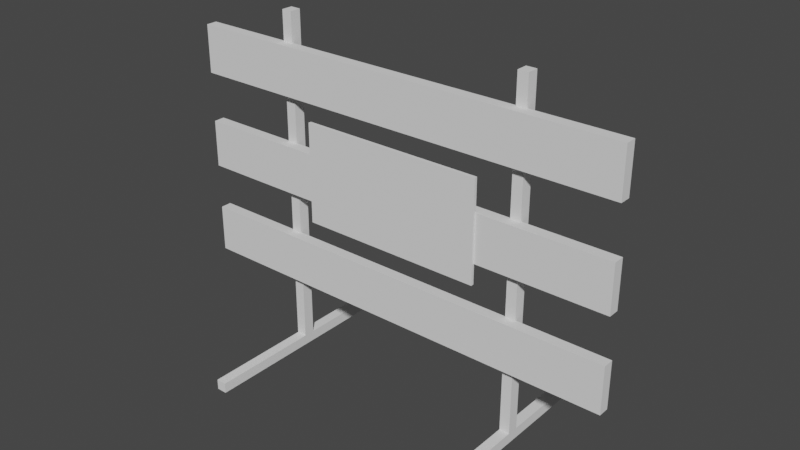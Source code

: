 # Source: Road_Closed_Sign.blend  (saved by Blender 3.6.13; exported with 4.5.12 LTS)
import bpy
from mathutils import Matrix  # noqa: F401  (used for matrix-valued properties, if any)

bpy.ops.wm.read_factory_settings(use_empty=True)
scene = bpy.context.scene
scene.name = 'Scene'

# ---- collections
col_collection = bpy.data.collections.new('Collection'); scene.collection.children.link(col_collection)

# ---- world
world_world = bpy.data.worlds.new('World'); scene.world = world_world
world_world.use_nodes = True; world_world.node_tree.nodes.clear()
_N = world_world.node_tree.nodes; _L = world_world.node_tree.links
n0 = _N.new('ShaderNodeOutputWorld'); n0.name = 'World Output'; n0.location = (300, 300)
n1 = _N.new('ShaderNodeBackground'); n1.name = 'Background'; n1.location = (10, 300)
n1.inputs[0].default_value = (0.05088, 0.05088, 0.05088, 1.0)
_L.new(n1.outputs[0], n0.inputs[0])
n0.is_active_output = True
world_world.color = (0.05088, 0.05088, 0.05088)
world_world.use_sun_shadow = False
world_world.sun_shadow_jitter_overblur = 0.0

# ---- meshes
me_cube_001 = bpy.data.meshes.new('Cube.001')
me_cube_001.from_pydata([(1.963, -1.882, -0.08434), (1.963, -1.882, 0.08434), (1.963, 1.882, -0.08434), (1.963, 1.882, 0.08434), (2.132, -1.882, -0.08434), (2.132, -1.882, 0.08434), (2.132, 1.882, -0.08434), (2.132, 1.882, 0.08434), (1.963, 0.09185, -0.08434), (1.963, -0.09185, -0.08434), (1.963, -0.09185, 0.08434), (1.963, 0.09185, 0.08434), (2.132, -0.09185, -0.08434), (2.132, 0.09185, -0.08434), (2.132, 0.09185, 0.08434), (2.132, -0.09185, 0.08434), (1.963, -0.09185, 5.587), (1.963, 0.09185, 5.587), (2.132, 0.09185, 5.587), (2.132, -0.09185, 5.587), (3.632, -0.2455, 1.222), (3.632, -0.2455, 1.998), (3.632, -0.06588, 1.222), (3.632, -0.06588, 1.998), (3.632, -0.2455, 2.747), (3.632, -0.2455, 3.523), (3.632, -0.06588, 2.747), (3.632, -0.06588, 3.523), (3.632, -0.2455, 4.331), (3.632, -0.2455, 5.107), (3.632, -0.06588, 4.331), (3.632, -0.06588, 5.107), (-1.963, -1.882, -0.08434), (-1.963, -1.882, 0.08434), (-1.963, 1.882, -0.08434), (-1.963, 1.882, 0.08434), (-2.132, -1.882, -0.08434), (-2.132, -1.882, 0.08434), (-2.132, 1.882, -0.08434), (-2.132, 1.882, 0.08434), (-1.963, 0.09185, -0.08434), (-1.963, -0.09185, -0.08434), (-1.963, -0.09185, 0.08434), (-1.963, 0.09185, 0.08434), (-2.132, -0.09185, -0.08434), (-2.132, 0.09185, -0.08434), (-2.132, 0.09185, 0.08434), (-2.132, -0.09185, 0.08434), (-1.963, -0.09185, 5.587), (-1.963, 0.09185, 5.587), (-2.132, 0.09185, 5.587), (-2.132, -0.09185, 5.587), (-3.632, -0.2455, 1.222), (-3.632, -0.2455, 1.998), (-3.632, -0.06588, 1.222), (-3.632, -0.06588, 1.998), (-3.632, -0.2455, 2.747), (-3.632, -0.2455, 3.523), (-3.632, -0.06588, 2.747), (-3.632, -0.06588, 3.523), (-3.632, -0.2455, 4.331), (-3.632, -0.2455, 5.107), (-3.632, -0.06588, 4.331), (-3.632, -0.06588, 5.107)], [], [(8, 11, 3, 2), (2, 3, 7, 6), (12, 15, 5, 4), (4, 5, 1, 0), (9, 12, 4, 0), (15, 10, 1, 5), (7, 3, 11, 14), (14, 11, 17, 18), (2, 6, 13, 8), (8, 13, 12, 9), (6, 7, 14, 13), (13, 14, 15, 12), (0, 1, 10, 9), (9, 10, 11, 8), (18, 17, 16, 19), (10, 15, 19, 16), (15, 14, 18, 19), (11, 10, 16, 17), (22, 23, 21, 20), (26, 27, 25, 24), (30, 31, 29, 28), (40, 34, 35, 43), (34, 38, 39, 35), (44, 36, 37, 47), (36, 32, 33, 37), (41, 32, 36, 44), (47, 37, 33, 42), (39, 46, 43, 35), (46, 50, 49, 43), (34, 40, 45, 38), (40, 41, 44, 45), (38, 45, 46, 39), (45, 44, 47, 46), (32, 41, 42, 33), (41, 40, 43, 42), (50, 51, 48, 49), (42, 48, 51, 47), (47, 51, 50, 46), (43, 49, 48, 42), (54, 52, 53, 55), (58, 56, 57, 59), (62, 60, 61, 63), (22, 54, 55, 23), (20, 21, 53, 52), (21, 23, 55, 53), (22, 20, 52, 54), (26, 58, 59, 27), (25, 27, 59, 57), (26, 24, 56, 58), (24, 25, 57, 56), (30, 62, 63, 31), (29, 31, 63, 61), (30, 28, 60, 62), (28, 29, 61, 60)])
_uv = me_cube_001.uv_layers.new(name='UVMap')
_uv.uv.foreach_set('vector', [0.375, 0.1667, 0.625, 0.1667, 0.625, 0.25, 0.375, 0.25, 0.375, 0.25, 0.625, 0.25, 0.625, 0.5, 0.375, 0.5, 0.375, 0.6667, 0.625, 0.6667, 0.625, 0.75, 0.375, 0.75, 0.375, 0.75, 0.625, 0.75, 0.625, 1.0, 0.375, 1.0, 0.125, 0.6667, 0.375, 0.6667, 0.375, 0.75, 0.125, 0.75, 0.625, 0.6667, 0.875, 0.6667, 0.875, 0.75, 0.625, 0.75, 0.625, 0.5, 0.875, 0.5, 0.875, 0.5833, 0.625, 0.5833, 0.625, 0.5833, 0.875, 0.5833, 0.875, 0.5833, 0.625, 0.5833, 0.125, 0.5, 0.375, 0.5, 0.375, 0.5833, 0.125, 0.5833, 0.125, 0.5833, 0.375, 0.5833, 0.375, 0.6667, 0.125, 0.6667, 0.375, 0.5, 0.625, 0.5, 0.625, 0.5833, 0.375, 0.5833, 0.375, 0.5833, 0.625, 0.5833, 0.625, 0.6667, 0.375, 0.6667, 0.375, 0.0, 0.625, 0.0, 0.625, 0.08333, 0.375, 0.08333, 0.375, 0.08333, 0.625, 0.08333, 0.625, 0.1667, 0.375, 0.1667, 0.625, 0.5833, 0.875, 0.5833, 0.875, 0.6667, 0.625, 0.6667, 0.875, 0.6667, 0.625, 0.6667, 0.625, 0.6667, 0.875, 0.6667, 0.625, 0.6667, 0.625, 0.5833, 0.625, 0.5833, 0.625, 0.6667, 0.625, 0.1667, 0.625, 0.08333, 0.625, 0.08333, 0.625, 0.1667, 0.375, 0.5, 0.625, 0.5, 0.625, 0.75, 0.375, 0.75, 0.375, 0.5, 0.625, 0.5, 0.625, 0.75, 0.375, 0.75, 0.375, 0.5, 0.625, 0.5, 0.625, 0.75, 0.375, 0.75, 0.375, 0.1667, 0.375, 0.25, 0.625, 0.25, 0.625, 0.1667, 0.375, 0.25, 0.375, 0.5, 0.625, 0.5, 0.625, 0.25, 0.375, 0.6667, 0.375, 0.75, 0.625, 0.75, 0.625, 0.6667, 0.375, 0.75, 0.375, 1.0, 0.625, 1.0, 0.625, 0.75, 0.125, 0.6667, 0.125, 0.75, 0.375, 0.75, 0.375, 0.6667, 0.625, 0.6667, 0.625, 0.75, 0.875, 0.75, 0.875, 0.6667, 0.625, 0.5, 0.625, 0.5833, 0.875, 0.5833, 0.875, 0.5, 0.625, 0.5833, 0.625, 0.5833, 0.875, 0.5833, 0.875, 0.5833, 0.125, 0.5, 0.125, 0.5833, 0.375, 0.5833, 0.375, 0.5, 0.125, 0.5833, 0.125, 0.6667, 0.375, 0.6667, 0.375, 0.5833, 0.375, 0.5, 0.375, 0.5833, 0.625, 0.5833, 0.625, 0.5, 0.375, 0.5833, 0.375, 0.6667, 0.625, 0.6667, 0.625, 0.5833, 0.375, 0.0, 0.375, 0.08333, 0.625, 0.08333, 0.625, 0.0, 0.375, 0.08333, 0.375, 0.1667, 0.625, 0.1667, 0.625, 0.08333, 0.625, 0.5833, 0.625, 0.6667, 0.875, 0.6667, 0.875, 0.5833, 0.875, 0.6667, 0.875, 0.6667, 0.625, 0.6667, 0.625, 0.6667, 0.625, 0.6667, 0.625, 0.6667, 0.625, 0.5833, 0.625, 0.5833, 0.625, 0.1667, 0.625, 0.1667, 0.625, 0.08333, 0.625, 0.08333, 0.375, 0.5, 0.375, 0.75, 0.625, 0.75, 0.625, 0.5, 0.375, 0.5, 0.375, 0.75, 0.625, 0.75, 0.625, 0.5, 0.375, 0.5, 0.375, 0.75, 0.625, 0.75, 0.625, 0.5, 0.375, 0.5, 0.375, 0.5, 0.625, 0.5, 0.625, 0.5, 0.375, 0.75, 0.625, 0.75, 0.625, 0.75, 0.375, 0.75, 0.625, 0.75, 0.625, 0.5, 0.625, 0.5, 0.625, 0.75, 0.375, 0.5, 0.375, 0.75, 0.375, 0.75, 0.375, 0.5, 0.375, 0.5, 0.375, 0.5, 0.625, 0.5, 0.625, 0.5, 0.625, 0.75, 0.625, 0.5, 0.625, 0.5, 0.625, 0.75, 0.375, 0.5, 0.375, 0.75, 0.375, 0.75, 0.375, 0.5, 0.375, 0.75, 0.625, 0.75, 0.625, 0.75, 0.375, 0.75, 0.375, 0.5, 0.375, 0.5, 0.625, 0.5, 0.625, 0.5, 0.625, 0.75, 0.625, 0.5, 0.625, 0.5, 0.625, 0.75, 0.375, 0.5, 0.375, 0.75, 0.375, 0.75, 0.375, 0.5, 0.375, 0.75, 0.625, 0.75, 0.625, 0.75, 0.375, 0.75])
me_cube_001.update()
me_cube_002 = bpy.data.meshes.new('Cube.002')
me_cube_002.from_pydata([(-1.507, -0.2803, 2.416), (-1.507, -0.2803, 4.048), (-1.507, -0.2313, 2.416), (-1.507, -0.2313, 4.048), (1.507, -0.2803, 2.416), (1.507, -0.2803, 4.048), (1.507, -0.2313, 2.416), (1.507, -0.2313, 4.048)], [], [(0, 1, 3, 2), (2, 3, 7, 6), (6, 7, 5, 4), (4, 5, 1, 0), (2, 6, 4, 0), (7, 3, 1, 5)])
_uv = me_cube_002.uv_layers.new(name='UVMap')
_uv.uv.foreach_set('vector', [0.375, 0.0, 0.625, 0.0, 0.625, 0.25, 0.375, 0.25, 0.375, 0.25, 0.625, 0.25, 0.625, 0.5, 0.375, 0.5, 0.375, 0.5, 0.625, 0.5, 0.625, 0.75, 0.375, 0.75, 0.375, 0.75, 0.625, 0.75, 0.625, 1.0, 0.375, 1.0, 0.125, 0.5, 0.375, 0.5, 0.375, 0.75, 0.125, 0.75, 0.625, 0.5, 0.875, 0.5, 0.875, 0.75, 0.625, 0.75])
me_cube_002.update()

# ---- objects
ob_cube = bpy.data.objects.new('Cube', me_cube_001)
ob_cube_001 = bpy.data.objects.new('Cube.001', me_cube_002)

# ---- transforms, parenting, visibility, modifiers, constraints
ob_cube.location = (0.0, 0.0, 0.0)
ob_cube_001.location = (0.0, 0.0, 0.0)

# ---- collection membership
col_collection.objects.link(ob_cube)
col_collection.objects.link(ob_cube_001)

# ---- scene / render settings (as saved in the file)
scene.frame_start = 1; scene.frame_end = 250; scene.frame_set(1)
scene.render.engine = 'BLENDER_EEVEE_NEXT'
scene.cycles.sampling_pattern = 'TABULATED_SOBOL'
scene.view_settings.view_transform = 'Filmic'
bpy.context.view_layer.update()

# ---- added for rendering (the .blend has no active camera and no usable light): camera, sun
cam_auto = bpy.data.cameras.new('AutoCamera')
cam_auto.lens = 50.0
cam_auto.sensor_width = 36.0
cam_auto.clip_end = 1000.0
ob_auto_camera = bpy.data.objects.new('AutoCamera', cam_auto)
scene.collection.objects.link(ob_auto_camera)
ob_auto_camera.location = (9.21052, -11.0526, 10.12)
ob_auto_camera.rotation_euler = (1.09748, -7.21219e-08, 0.694738)
scene.camera = ob_auto_camera
light_auto_sun = bpy.data.lights.new('AutoSun', 'SUN')
light_auto_sun.energy = 3.0
light_auto_sun.angle = 0.0523599
ob_auto_sun = bpy.data.objects.new('AutoSun', light_auto_sun)
scene.collection.objects.link(ob_auto_sun)
ob_auto_sun.rotation_euler = (0.872665, 0.174533, 0.523599)
bpy.context.view_layer.update()
